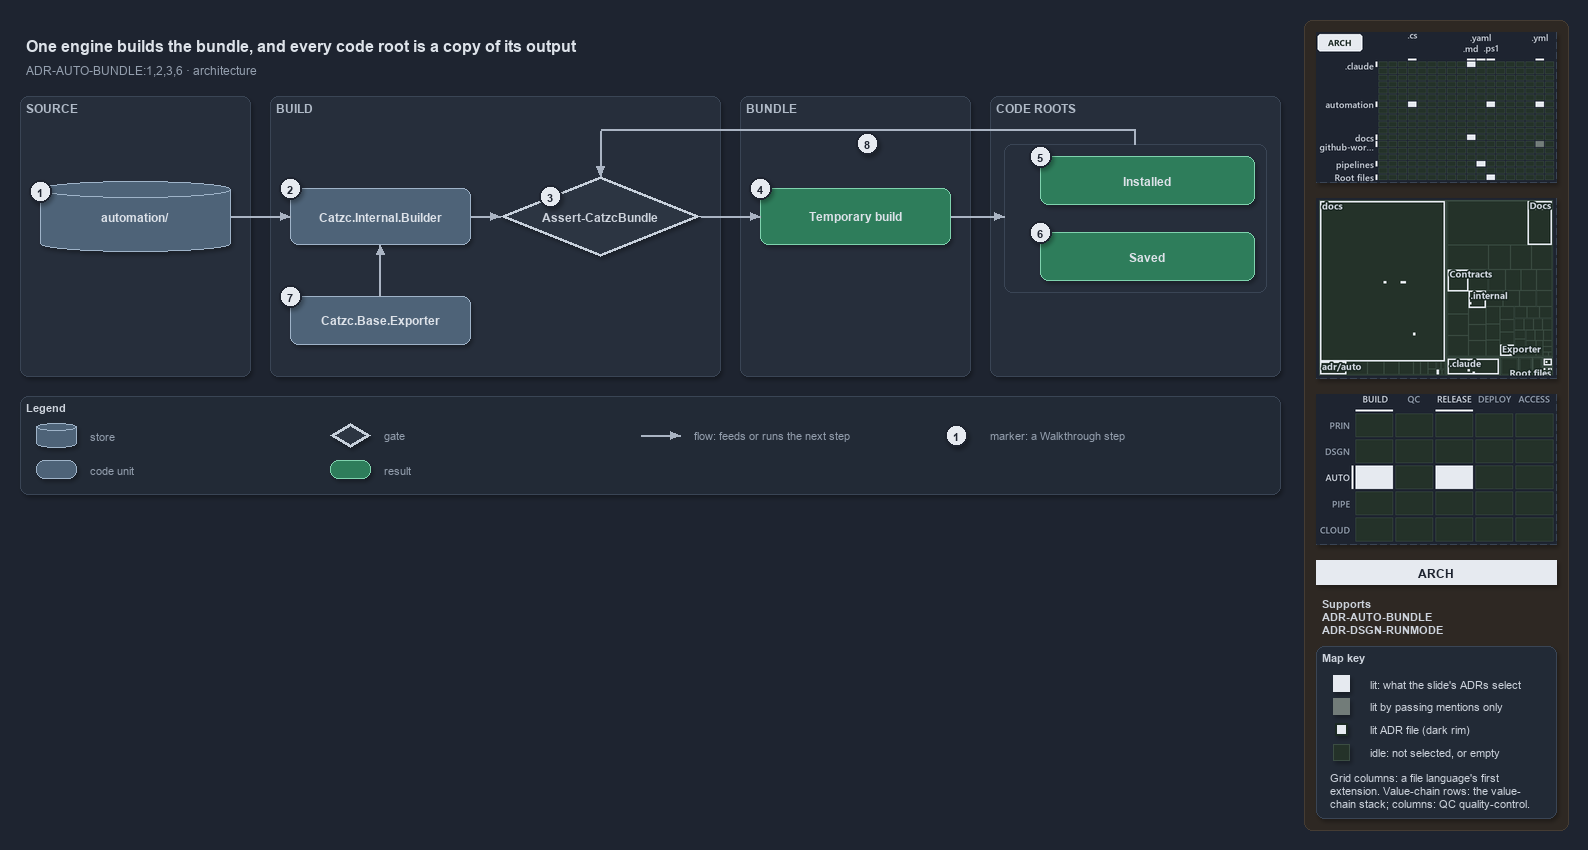

The diagram above was exported from draw.io. Its source (the exported page's mxGraphModel, read from the mxfile embedded in the PNG):
<mxGraphModel dx="1024" dy="768" grid="0" gridSize="10" guides="1" tooltips="1" connect="1" arrows="1" fold="1" page="1" pageScale="1" pageWidth="1572" pageHeight="600" background="#1E2430" math="0" shadow="1">
  <root>
    <mxCell id="0" />
    <mxCell id="1" parent="0" />
    <mxCell id="sidebar-bg" value="" style="rounded=1;arcSize=2;html=1;fillColor=#2E2823;strokeColor=#453C33;shadow=0;" vertex="1" parent="1">
      <mxGeometry x="1304" y="4" width="264" height="810" as="geometry" />
    </mxCell>
    <mxCell id="title" value="One engine builds the bundle, and every code root is a copy of its output" style="text;html=1;align=left;verticalAlign=middle;fontSize=16;fontStyle=1;fontColor=#DDE2E9;" vertex="1" parent="1">
      <mxGeometry x="20" y="14" width="1260" height="30" as="geometry" />
    </mxCell>
    <mxCell id="subtitle" value="ADR-AUTO-BUNDLE:1,2,3,6 &amp;#183; architecture" style="text;html=1;align=left;verticalAlign=middle;fontSize=12;fontColor=#949FAE;" vertex="1" parent="1">
      <mxGeometry x="20" y="44" width="1240" height="20" as="geometry" />
    </mxCell>
    <mxCell id="band-source" value="SOURCE" style="rounded=1;html=1;arcSize=3;fillColor=#262E3B;strokeColor=#3A4555;verticalAlign=top;align=left;spacingLeft=8;fontStyle=1;fontSize=12;fontColor=#B0BAC7;" vertex="1" parent="1">
      <mxGeometry x="20" y="80" width="230" height="280" as="geometry" />
    </mxCell>
    <mxCell id="band-build" value="BUILD" style="rounded=1;html=1;arcSize=3;fillColor=#262E3B;strokeColor=#3A4555;verticalAlign=top;align=left;spacingLeft=8;fontStyle=1;fontSize=12;fontColor=#B0BAC7;" vertex="1" parent="1">
      <mxGeometry x="270" y="80" width="450" height="280" as="geometry" />
    </mxCell>
    <mxCell id="band-bundle" value="BUNDLE" style="rounded=1;html=1;arcSize=3;fillColor=#262E3B;strokeColor=#3A4555;verticalAlign=top;align=left;spacingLeft=8;fontStyle=1;fontSize=12;fontColor=#B0BAC7;" vertex="1" parent="1">
      <mxGeometry x="740" y="80" width="230" height="280" as="geometry" />
    </mxCell>
    <mxCell id="band-roots" value="CODE ROOTS" style="rounded=1;html=1;arcSize=3;fillColor=#262E3B;strokeColor=#3A4555;verticalAlign=top;align=left;spacingLeft=8;fontStyle=1;fontSize=12;fontColor=#B0BAC7;" vertex="1" parent="1">
      <mxGeometry x="990" y="80" width="290" height="280" as="geometry" />
    </mxCell>
    <mxCell id="g-source" value="&lt;b&gt;automation/&lt;/b&gt;" style="shape=cylinder3;boundedLbl=1;backgroundOutline=1;size=8;whiteSpace=wrap;html=1;fillColor=#4E6378;strokeColor=#9FB3C8;fontColor=#DDE2E9;fontSize=12;" vertex="1" parent="1">
      <mxGeometry x="40" y="165" width="190" height="70" as="geometry" />
    </mxCell>
    <mxCell id="g-engine" value="&lt;b&gt;Catzc.Internal.Builder&lt;/b&gt;" style="rounded=1;whiteSpace=wrap;html=1;arcSize=20;fillColor=#4E6378;strokeColor=#9FB3C8;fontColor=#DDE2E9;fontSize=12;" vertex="1" parent="1">
      <mxGeometry x="290" y="172" width="180" height="56" as="geometry" />
    </mxCell>
    <mxCell id="g-guard" value="&lt;b&gt;Assert-CatzcBundle&lt;/b&gt;" style="rhombus;whiteSpace=wrap;html=1;fillColor=#2C3542;strokeColor=#C7D0DB;strokeWidth=3;fontSize=12;fontColor=#CDD3DC;" vertex="1" parent="1">
      <mxGeometry x="500" y="160" width="200" height="80" as="geometry" />
    </mxCell>
    <mxCell id="g-temporary" value="&lt;b&gt;Temporary build&lt;/b&gt;" style="rounded=1;whiteSpace=wrap;html=1;arcSize=20;fillColor=#2E7D5B;strokeColor=#7FD3AE;fontColor=#DDE2E9;fontSize=12;" vertex="1" parent="1">
      <mxGeometry x="760" y="172" width="190" height="56" as="geometry" />
    </mxCell>
    <mxCell id="frame-roots" value="" style="rounded=1;html=1;arcSize=6;fillColor=none;strokeColor=#3A4555;" vertex="1" parent="1">
      <mxGeometry x="1004" y="128" width="262" height="148" as="geometry" />
    </mxCell>
    <mxCell id="g-installed" value="&lt;b&gt;Installed&lt;/b&gt;" style="rounded=1;whiteSpace=wrap;html=1;arcSize=20;fillColor=#2E7D5B;strokeColor=#7FD3AE;fontColor=#DDE2E9;fontSize=12;" vertex="1" parent="1">
      <mxGeometry x="1040" y="140" width="214" height="48" as="geometry" />
    </mxCell>
    <mxCell id="g-saved" value="&lt;b&gt;Saved&lt;/b&gt;" style="rounded=1;whiteSpace=wrap;html=1;arcSize=20;fillColor=#2E7D5B;strokeColor=#7FD3AE;fontColor=#DDE2E9;fontSize=12;" vertex="1" parent="1">
      <mxGeometry x="1040" y="216" width="214" height="48" as="geometry" />
    </mxCell>
    <mxCell id="g-exporter" value="&lt;b&gt;Catzc.Base.Exporter&lt;/b&gt;" style="rounded=1;whiteSpace=wrap;html=1;arcSize=20;fillColor=#4E6378;strokeColor=#9FB3C8;fontColor=#DDE2E9;fontSize=12;" vertex="1" parent="1">
      <mxGeometry x="290" y="280" width="180" height="48" as="geometry" />
    </mxCell>
    <mxCell id="p-edge-source-engine-a" value="" style="text;html=1;strokeColor=none;fillColor=none;" vertex="1" parent="1">
      <mxGeometry x="230" y="200" width="1" height="1" as="geometry" />
    </mxCell>
    <mxCell id="p-edge-source-engine-b" value="" style="text;html=1;strokeColor=none;fillColor=none;" vertex="1" parent="1">
      <mxGeometry x="290" y="200" width="1" height="1" as="geometry" />
    </mxCell>
    <mxCell id="edge-source-engine" value="" style="edgeStyle=orthogonalEdgeStyle;rounded=1;html=1;fontSize=10;endArrow=block;strokeColor=#AAB4C3;fontColor=#CDD3DC;shadow=0;" edge="1" parent="1" source="p-edge-source-engine-a" target="p-edge-source-engine-b">
      <mxGeometry relative="1" as="geometry" />
    </mxCell>
    <mxCell id="p-edge-engine-guard-a" value="" style="text;html=1;strokeColor=none;fillColor=none;" vertex="1" parent="1">
      <mxGeometry x="470" y="200" width="1" height="1" as="geometry" />
    </mxCell>
    <mxCell id="p-edge-engine-guard-b" value="" style="text;html=1;strokeColor=none;fillColor=none;" vertex="1" parent="1">
      <mxGeometry x="500" y="200" width="1" height="1" as="geometry" />
    </mxCell>
    <mxCell id="edge-engine-guard" value="" style="edgeStyle=orthogonalEdgeStyle;rounded=1;html=1;fontSize=10;endArrow=block;strokeColor=#AAB4C3;fontColor=#CDD3DC;shadow=0;" edge="1" parent="1" source="p-edge-engine-guard-a" target="p-edge-engine-guard-b">
      <mxGeometry relative="1" as="geometry" />
    </mxCell>
    <mxCell id="p-edge-guard-temporary-a" value="" style="text;html=1;strokeColor=none;fillColor=none;" vertex="1" parent="1">
      <mxGeometry x="700" y="200" width="1" height="1" as="geometry" />
    </mxCell>
    <mxCell id="p-edge-guard-temporary-b" value="" style="text;html=1;strokeColor=none;fillColor=none;" vertex="1" parent="1">
      <mxGeometry x="760" y="200" width="1" height="1" as="geometry" />
    </mxCell>
    <mxCell id="edge-guard-temporary" value="" style="edgeStyle=orthogonalEdgeStyle;rounded=1;html=1;fontSize=10;endArrow=block;strokeColor=#AAB4C3;fontColor=#CDD3DC;shadow=0;" edge="1" parent="1" source="p-edge-guard-temporary-a" target="p-edge-guard-temporary-b">
      <mxGeometry relative="1" as="geometry" />
    </mxCell>
    <mxCell id="p-edge-temporary-roots-a" value="" style="text;html=1;strokeColor=none;fillColor=none;" vertex="1" parent="1">
      <mxGeometry x="950" y="200" width="1" height="1" as="geometry" />
    </mxCell>
    <mxCell id="p-edge-temporary-roots-b" value="" style="text;html=1;strokeColor=none;fillColor=none;" vertex="1" parent="1">
      <mxGeometry x="1004" y="200" width="1" height="1" as="geometry" />
    </mxCell>
    <mxCell id="edge-temporary-roots" value="" style="edgeStyle=orthogonalEdgeStyle;rounded=1;html=1;fontSize=10;endArrow=block;strokeColor=#AAB4C3;fontColor=#CDD3DC;shadow=0;" edge="1" parent="1" source="p-edge-temporary-roots-a" target="p-edge-temporary-roots-b">
      <mxGeometry relative="1" as="geometry" />
    </mxCell>
    <mxCell id="p-edge-exporter-engine-a" value="" style="text;html=1;strokeColor=none;fillColor=none;" vertex="1" parent="1">
      <mxGeometry x="380" y="280" width="1" height="1" as="geometry" />
    </mxCell>
    <mxCell id="p-edge-exporter-engine-b" value="" style="text;html=1;strokeColor=none;fillColor=none;" vertex="1" parent="1">
      <mxGeometry x="380" y="228" width="1" height="1" as="geometry" />
    </mxCell>
    <mxCell id="edge-exporter-engine" value="" style="edgeStyle=orthogonalEdgeStyle;rounded=1;html=1;fontSize=10;endArrow=block;strokeColor=#AAB4C3;fontColor=#CDD3DC;shadow=0;" edge="1" parent="1" source="p-edge-exporter-engine-a" target="p-edge-exporter-engine-b">
      <mxGeometry relative="1" as="geometry" />
    </mxCell>
    <mxCell id="p-edge-roots-guard-0" value="" style="text;html=1;strokeColor=none;fillColor=none;" vertex="1" parent="1">
      <mxGeometry x="1135" y="128" width="1" height="1" as="geometry" />
    </mxCell>
    <mxCell id="p-edge-roots-guard-1" value="" style="text;html=1;strokeColor=none;fillColor=none;" vertex="1" parent="1">
      <mxGeometry x="1135" y="114" width="1" height="1" as="geometry" />
    </mxCell>
    <mxCell id="p-edge-roots-guard-2" value="" style="text;html=1;strokeColor=none;fillColor=none;" vertex="1" parent="1">
      <mxGeometry x="600" y="114" width="1" height="1" as="geometry" />
    </mxCell>
    <mxCell id="p-edge-roots-guard-3" value="" style="text;html=1;strokeColor=none;fillColor=none;" vertex="1" parent="1">
      <mxGeometry x="600" y="160" width="1" height="1" as="geometry" />
    </mxCell>
    <mxCell id="edge-roots-guard-seg1" value="" style="edgeStyle=orthogonalEdgeStyle;rounded=1;html=1;fontSize=10;endArrow=none;strokeColor=#AAB4C3;fontColor=#CDD3DC;shadow=0;" edge="1" parent="1" source="p-edge-roots-guard-0" target="p-edge-roots-guard-1">
      <mxGeometry relative="1" as="geometry" />
    </mxCell>
    <mxCell id="edge-roots-guard-seg2" value="" style="edgeStyle=orthogonalEdgeStyle;rounded=1;html=1;fontSize=10;endArrow=none;strokeColor=#AAB4C3;fontColor=#CDD3DC;shadow=0;" edge="1" parent="1" source="p-edge-roots-guard-1" target="p-edge-roots-guard-2">
      <mxGeometry relative="1" as="geometry" />
    </mxCell>
    <mxCell id="edge-roots-guard" value="" style="edgeStyle=orthogonalEdgeStyle;rounded=1;html=1;fontSize=10;endArrow=block;strokeColor=#AAB4C3;fontColor=#CDD3DC;shadow=0;" edge="1" parent="1" source="p-edge-roots-guard-2" target="p-edge-roots-guard-3">
      <mxGeometry relative="1" as="geometry" />
    </mxCell>
    <mxCell id="mark-1" value="1" style="ellipse;html=1;fillColor=#E6EAF0;strokeColor=#1E2430;strokeWidth=2;fontColor=#1E2430;fontStyle=1;fontSize=11;" vertex="1" parent="1">
      <mxGeometry x="29" y="164" width="22" height="22" as="geometry" />
    </mxCell>
    <mxCell id="mark-2" value="2" style="ellipse;html=1;fillColor=#E6EAF0;strokeColor=#1E2430;strokeWidth=2;fontColor=#1E2430;fontStyle=1;fontSize=11;" vertex="1" parent="1">
      <mxGeometry x="279" y="161" width="22" height="22" as="geometry" />
    </mxCell>
    <mxCell id="mark-3" value="3" style="ellipse;html=1;fillColor=#E6EAF0;strokeColor=#1E2430;strokeWidth=2;fontColor=#1E2430;fontStyle=1;fontSize=11;" vertex="1" parent="1">
      <mxGeometry x="539.0" y="169.0" width="22" height="22" as="geometry" />
    </mxCell>
    <mxCell id="mark-4" value="4" style="ellipse;html=1;fillColor=#E6EAF0;strokeColor=#1E2430;strokeWidth=2;fontColor=#1E2430;fontStyle=1;fontSize=11;" vertex="1" parent="1">
      <mxGeometry x="749" y="161" width="22" height="22" as="geometry" />
    </mxCell>
    <mxCell id="mark-5" value="5" style="ellipse;html=1;fillColor=#E6EAF0;strokeColor=#1E2430;strokeWidth=2;fontColor=#1E2430;fontStyle=1;fontSize=11;" vertex="1" parent="1">
      <mxGeometry x="1029" y="129" width="22" height="22" as="geometry" />
    </mxCell>
    <mxCell id="mark-6" value="6" style="ellipse;html=1;fillColor=#E6EAF0;strokeColor=#1E2430;strokeWidth=2;fontColor=#1E2430;fontStyle=1;fontSize=11;" vertex="1" parent="1">
      <mxGeometry x="1029" y="205" width="22" height="22" as="geometry" />
    </mxCell>
    <mxCell id="mark-7" value="7" style="ellipse;html=1;fillColor=#E6EAF0;strokeColor=#1E2430;strokeWidth=2;fontColor=#1E2430;fontStyle=1;fontSize=11;" vertex="1" parent="1">
      <mxGeometry x="279" y="269" width="22" height="22" as="geometry" />
    </mxCell>
    <mxCell id="mark-8" value="8" style="ellipse;html=1;fillColor=#E6EAF0;strokeColor=#1E2430;strokeWidth=2;fontColor=#1E2430;fontStyle=1;fontSize=11;" vertex="1" parent="1">
      <mxGeometry x="856" y="116" width="22" height="22" as="geometry" />
    </mxCell>
    <mxCell id="legend" value="&lt;b&gt;Legend&lt;/b&gt;" style="rounded=1;whiteSpace=wrap;html=1;arcSize=6;fillColor=#222A36;strokeColor=#3A4555;align=left;verticalAlign=top;spacing=8;fontSize=11;fontColor=#CDD3DC;" vertex="1" parent="1">
      <mxGeometry x="20" y="380" width="1260" height="98" as="geometry" />
    </mxCell>
    <mxCell id="legend-1-1" value="" style="shape=cylinder3;boundedLbl=1;backgroundOutline=1;size=8;whiteSpace=wrap;html=1;fillColor=#4E6378;strokeColor=#9FB3C8;fontColor=#DDE2E9;" vertex="1" parent="1">
      <mxGeometry x="36" y="407" width="40" height="24" as="geometry" />
    </mxCell>
    <mxCell id="legend-1-1-text" value="store" style="text;html=1;align=left;verticalAlign=middle;fontSize=11;fontColor=#949FAE;" vertex="1" parent="1">
      <mxGeometry x="84" y="409" width="240" height="20" as="geometry" />
    </mxCell>
    <mxCell id="legend-1-2" value="" style="rounded=1;whiteSpace=wrap;html=1;arcSize=20;fillColor=#4E6378;strokeColor=#9FB3C8;fontColor=#DDE2E9;" vertex="1" parent="1">
      <mxGeometry x="36" y="444" width="40" height="18" as="geometry" />
    </mxCell>
    <mxCell id="legend-1-2-text" value="code unit" style="text;html=1;align=left;verticalAlign=middle;fontSize=11;fontColor=#949FAE;" vertex="1" parent="1">
      <mxGeometry x="84" y="443" width="240" height="20" as="geometry" />
    </mxCell>
    <mxCell id="legend-2-1" value="" style="rhombus;whiteSpace=wrap;html=1;fillColor=#2C3542;strokeColor=#C7D0DB;strokeWidth=3;fontColor=#CDD3DC;" vertex="1" parent="1">
      <mxGeometry x="330" y="407" width="40" height="24" as="geometry" />
    </mxCell>
    <mxCell id="legend-2-1-text" value="gate" style="text;html=1;align=left;verticalAlign=middle;fontSize=11;fontColor=#949FAE;" vertex="1" parent="1">
      <mxGeometry x="378" y="409" width="240" height="20" as="geometry" />
    </mxCell>
    <mxCell id="legend-2-2" value="" style="rounded=1;whiteSpace=wrap;html=1;arcSize=20;fillColor=#2E7D5B;strokeColor=#7FD3AE;fontColor=#DDE2E9;" vertex="1" parent="1">
      <mxGeometry x="330" y="444" width="40" height="18" as="geometry" />
    </mxCell>
    <mxCell id="legend-2-2-text" value="result" style="text;html=1;align=left;verticalAlign=middle;fontSize=11;fontColor=#949FAE;" vertex="1" parent="1">
      <mxGeometry x="378" y="443" width="240" height="20" as="geometry" />
    </mxCell>
    <mxCell id="legend-3-1-a" value="" style="text;html=1;strokeColor=none;fillColor=none;" vertex="1" parent="1">
      <mxGeometry x="640" y="419" width="1" height="1" as="geometry" />
    </mxCell>
    <mxCell id="legend-3-1-b" value="" style="text;html=1;strokeColor=none;fillColor=none;" vertex="1" parent="1">
      <mxGeometry x="680" y="419" width="1" height="1" as="geometry" />
    </mxCell>
    <mxCell id="legend-3-1" value="" style="edgeStyle=orthogonalEdgeStyle;rounded=1;html=1;fontSize=10;endArrow=block;strokeColor=#AAB4C3;fontColor=#CDD3DC;shadow=0;" edge="1" parent="1" source="legend-3-1-a" target="legend-3-1-b">
      <mxGeometry relative="1" as="geometry" />
    </mxCell>
    <mxCell id="legend-3-1-text" value="flow: feeds or runs the next step" style="text;html=1;align=left;verticalAlign=middle;fontSize=11;fontColor=#949FAE;" vertex="1" parent="1">
      <mxGeometry x="688" y="409" width="240" height="20" as="geometry" />
    </mxCell>
    <mxCell id="legend-4-1" value="1" style="ellipse;html=1;fillColor=#E6EAF0;strokeColor=#1E2430;strokeWidth=2;fontColor=#1E2430;fontStyle=1;fontSize=11;" vertex="1" parent="1">
      <mxGeometry x="945" y="408" width="22" height="22" as="geometry" />
    </mxCell>
    <mxCell id="legend-4-1-text" value="marker: a Walkthrough step" style="text;html=1;align=left;verticalAlign=middle;fontSize=11;fontColor=#949FAE;" vertex="1" parent="1">
      <mxGeometry x="984" y="409" width="240" height="20" as="geometry" />
    </mxCell>
    <mxCell id="minimap-grid" value="" style="shape=image;html=1;imageAspect=0;aspect=fixed;verticalLabelPosition=bottom;strokeColor=#3A4555;dashed=1;fillColor=#222A36;image=data:image/png,(base64 omitted: 16080 chars);" vertex="1" parent="1">
      <mxGeometry x="1316" y="16" width="240" height="150" as="geometry" />
    </mxCell>
    <mxCell id="minimap-tree" value="" style="shape=image;html=1;imageAspect=0;aspect=fixed;verticalLabelPosition=bottom;strokeColor=#3A4555;dashed=1;fillColor=#222A36;image=data:image/png,(base64 omitted: 19628 chars);" vertex="1" parent="1">
      <mxGeometry x="1316" y="182" width="240" height="180" as="geometry" />
    </mxCell>
    <mxCell id="minimap-chain" value="" style="shape=image;html=1;imageAspect=0;aspect=fixed;verticalLabelPosition=bottom;strokeColor=#3A4555;dashed=1;fillColor=#222A36;image=data:image/png,(base64 omitted: 13200 chars);" vertex="1" parent="1">
      <mxGeometry x="1316" y="378" width="240" height="150" as="geometry" />
    </mxCell>
    <mxCell id="lens-badge" value="ARCH" style="rounded=0;whiteSpace=wrap;html=1;align=center;verticalAlign=middle;fontSize=12;fontStyle=1;fontColor=#1E2430;fillColor=#E6EAF0;strokeColor=none;" vertex="1" parent="1">
      <mxGeometry x="1316" y="544" width="240" height="24" as="geometry" />
    </mxCell>
    <mxCell id="supports" value="&lt;b&gt;Supports&lt;/b&gt;&lt;br&gt;ADR-AUTO-BUNDLE&lt;br&gt;ADR-DSGN-RUNMODE" style="text;html=1;whiteSpace=wrap;align=left;verticalAlign=top;fontSize=11;fontColor=#CDD3DC;" vertex="1" parent="1">
      <mxGeometry x="1316" y="576" width="240" height="46" as="geometry" />
    </mxCell>
    <mxCell id="mapkey" value="&lt;b&gt;Map key&lt;/b&gt;" style="rounded=1;arcSize=6;whiteSpace=wrap;html=1;align=left;verticalAlign=top;fontSize=11;fontColor=#CDD3DC;fillColor=#222A36;strokeColor=#3A4555;spacingLeft=8;spacingTop=2;" vertex="1" parent="1">
      <mxGeometry x="1316" y="630" width="240" height="172" as="geometry" />
    </mxCell>
    <mxCell id="mapkey-lit" value="" style="rounded=0;html=1;fillColor=#E6EAF0;strokeColor=#E6EAF0;" vertex="1" parent="1">
      <mxGeometry x="1333.0" y="659.0" width="16" height="16" as="geometry" />
    </mxCell>
    <mxCell id="mapkey-lit-text" value="lit: what the slide's ADRs select" style="text;html=1;align=left;verticalAlign=middle;fontSize=11;fontColor=#CDD3DC;" vertex="1" parent="1">
      <mxGeometry x="1364" y="657" width="184" height="20" as="geometry" />
    </mxCell>
    <mxCell id="mapkey-touched" value="" style="rounded=0;html=1;fillColor=#727C79;strokeColor=#727C79;" vertex="1" parent="1">
      <mxGeometry x="1333.0" y="682.0" width="16" height="16" as="geometry" />
    </mxCell>
    <mxCell id="mapkey-touched-text" value="lit by passing mentions only" style="text;html=1;align=left;verticalAlign=middle;fontSize=11;fontColor=#CDD3DC;" vertex="1" parent="1">
      <mxGeometry x="1364" y="680" width="184" height="20" as="geometry" />
    </mxCell>
    <mxCell id="mapkey-adr" value="" style="rounded=0;html=1;fillColor=#E6EAF0;strokeColor=#1C2A24;strokeWidth=2;" vertex="1" parent="1">
      <mxGeometry x="1335.0" y="707.0" width="12" height="12" as="geometry" />
    </mxCell>
    <mxCell id="mapkey-adr-text" value="lit ADR file (dark rim)" style="text;html=1;align=left;verticalAlign=middle;fontSize=11;fontColor=#CDD3DC;" vertex="1" parent="1">
      <mxGeometry x="1364" y="703" width="184" height="20" as="geometry" />
    </mxCell>
    <mxCell id="mapkey-idle" value="" style="rounded=0;html=1;fillColor=#243229;strokeColor=#3B4D43;" vertex="1" parent="1">
      <mxGeometry x="1333.0" y="728.0" width="16" height="16" as="geometry" />
    </mxCell>
    <mxCell id="mapkey-idle-text" value="idle: not selected, or empty" style="text;html=1;align=left;verticalAlign=middle;fontSize=11;fontColor=#CDD3DC;" vertex="1" parent="1">
      <mxGeometry x="1364" y="726" width="184" height="20" as="geometry" />
    </mxCell>
    <mxCell id="mapkey-codes" value="Grid columns: a file language's first&lt;br&gt;extension. Value-chain rows: the value-&lt;br&gt;chain stack; columns: QC quality-control." style="text;html=1;align=left;verticalAlign=top;whiteSpace=wrap;fontSize=11;fontColor=#CDD3DC;" vertex="1" parent="1">
      <mxGeometry x="1324" y="750" width="224" height="46" as="geometry" />
    </mxCell>
  </root>
</mxGraphModel>